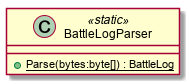

The diagram above was rendered by PlantUML. Its source (embedded in the PNG):
@startuml
class BattleLogParser <<static>> {
    + {static} Parse(bytes:byte[]) : BattleLog
}
@enduml